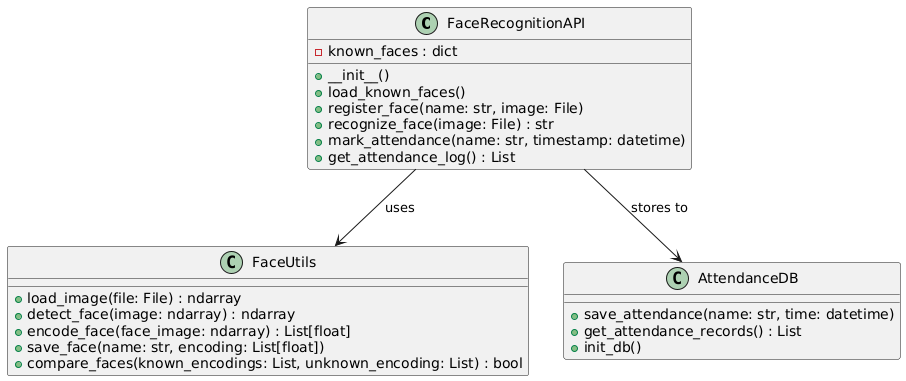

The diagram above was rendered by PlantUML. Its source (embedded in the PNG):
@startuml
class FaceRecognitionAPI {
  - known_faces : dict
  + __init__() 
  + load_known_faces()
  + register_face(name: str, image: File)
  + recognize_face(image: File) : str
  + mark_attendance(name: str, timestamp: datetime)
  + get_attendance_log() : List
}

class FaceUtils {
  + load_image(file: File) : ndarray
  + detect_face(image: ndarray) : ndarray
  + encode_face(face_image: ndarray) : List[float]
  + save_face(name: str, encoding: List[float])
  + compare_faces(known_encodings: List, unknown_encoding: List) : bool
}

class AttendanceDB {
  + save_attendance(name: str, time: datetime)
  + get_attendance_records() : List
  + init_db()
}

FaceRecognitionAPI --> FaceUtils : uses
FaceRecognitionAPI --> AttendanceDB : stores to
@enduml